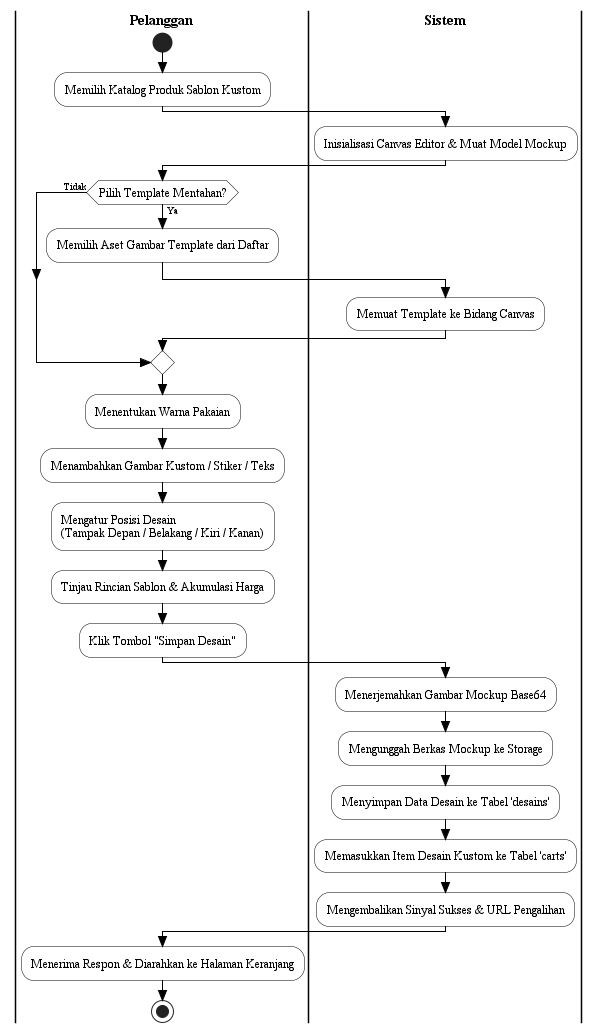

The diagram above was rendered by PlantUML. Its source (embedded in the PNG):
@startuml act_02_Membuat_Desain_Custom
skinparam Style strictuml
skinparam ActivityFontName Times New Roman
skinparam ActivityFontSize 12
skinparam ActivityBorderColor Black
skinparam ActivityBackgroundColor White
skinparam ArrowColor Black
skinparam ArrowFontName Times New Roman
skinparam ArrowFontSize 10
skinparam SwimlaneBorderColor Black
skinparam SwimlaneTitleFontName Times New Roman
skinparam SwimlaneTitleFontSize 14
skinparam SwimlaneTitleFontStyle bold

|Pelanggan|
start
:Memilih Katalog Produk Sablon Kustom;

|Sistem|
:Inisialisasi Canvas Editor & Muat Model Mockup;

|Pelanggan|
if (Pilih Template Mentahan?) then (Ya)
  :Memilih Aset Gambar Template dari Daftar;
  |Sistem|
  :Memuat Template ke Bidang Canvas;
  |Pelanggan|
else (Tidak)
endif

:Menentukan Warna Pakaian;
:Menambahkan Gambar Kustom / Stiker / Teks;
:Mengatur Posisi Desain\n(Tampak Depan / Belakang / Kiri / Kanan);
:Tinjau Rincian Sablon & Akumulasi Harga;
:Klik Tombol "Simpan Desain";

|Sistem|
:Menerjemahkan Gambar Mockup Base64;
:Mengunggah Berkas Mockup ke Storage;
:Menyimpan Data Desain ke Tabel 'desains';
:Memasukkan Item Desain Kustom ke Tabel 'carts';
:Mengembalikan Sinyal Sukses & URL Pengalihan;
|Pelanggan|
:Menerima Respon & Diarahkan ke Halaman Keranjang;
stop
@enduml